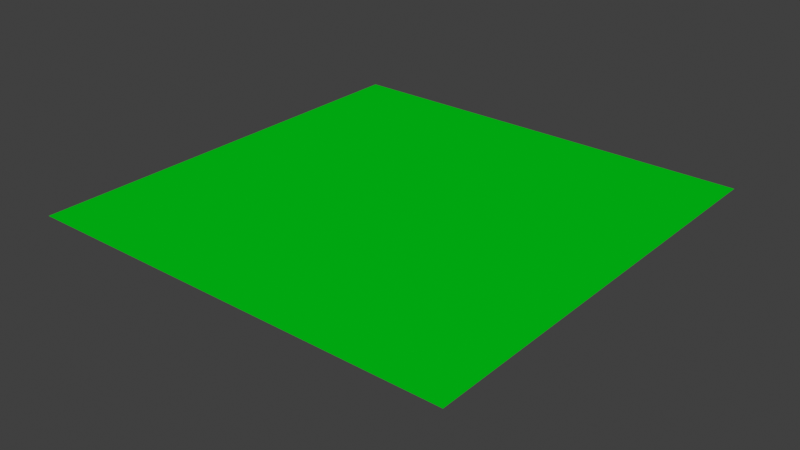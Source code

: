 # Source: Grass.blend  (saved by Blender 2.92.15; exported with 4.5.12 LTS)
import bpy
from mathutils import Matrix  # noqa: F401  (used for matrix-valued properties, if any)

bpy.ops.wm.read_factory_settings(use_empty=True)
scene = bpy.context.scene
scene.name = 'Scene'

# ---- collections
col_grass = bpy.data.collections.new('Grass'); scene.collection.children.link(col_grass)

# ---- materials (node trees are filled in below, after node groups)
mat_material_002 = bpy.data.materials.new('Material.002')
mat_material_002.use_transparent_shadow = False
mat_material_001 = bpy.data.materials.new('Material.001')
mat_material_001.use_transparent_shadow = False

# ---- material node trees
mat_material_002.use_nodes = True; mat_material_002.node_tree.nodes.clear()
_N = mat_material_002.node_tree.nodes; _L = mat_material_002.node_tree.links
n0 = _N.new('ShaderNodeOutputMaterial'); n0.name = 'Material Output'; n0.location = (300, 300)
n1 = _N.new('ShaderNodeRGB'); n1.name = 'RGB'; n1.location = (60, 320)
n1.outputs[0].default_value = (0.0, 0.381, 0.00527, 1.0)
_L.new(n1.outputs[0], n0.inputs[0])
n0.is_active_output = True
mat_material_001.use_nodes = True; mat_material_001.node_tree.nodes.clear()
_N = mat_material_001.node_tree.nodes; _L = mat_material_001.node_tree.links
n0 = _N.new('ShaderNodeTexCoord'); n0.name = 'Texture Coordinate'; n0.location = (-140, 360)
n1 = _N.new('ShaderNodeTexGradient'); n1.name = 'Gradient Texture'; n1.location = (300, 360)
n2 = _N.new('ShaderNodeMapping'); n2.name = 'Mapping'; n2.location = (80, 360)
n3 = _N.new('ShaderNodeOutputMaterial'); n3.name = 'Material Output'; n3.location = (860, 300)
n4 = _N.new('ShaderNodeValToRGB'); n4.name = 'ColorRamp'; n4.location = (500, 360)
while len(n4.color_ramp.elements) > 1: n4.color_ramp.elements.remove(n4.color_ramp.elements[-1])
n4.color_ramp.elements[0].position = 0.0; n4.color_ramp.elements[0].color = (0.1651, 1.0, 0.114, 1.0)
_e = n4.color_ramp.elements.new(0.6775); _e.color = (0.07275, 0.5, 0.029, 1.0)
_e = n4.color_ramp.elements.new(1.0); _e.color = (0.008134, 1.0, 0.0, 1.0)
_L.new(n0.outputs[2], n2.inputs[0])
_L.new(n2.outputs[0], n1.inputs[0])
_L.new(n1.outputs[0], n4.inputs[0])
_L.new(n4.outputs[0], n3.inputs[0])
n3.is_active_output = True

# ---- world
world_world = bpy.data.worlds.new('World'); scene.world = world_world
world_world.use_nodes = True; world_world.node_tree.nodes.clear()
_N = world_world.node_tree.nodes; _L = world_world.node_tree.links
n0 = _N.new('ShaderNodeOutputWorld'); n0.name = 'World Output'; n0.location = (300, 300)
n1 = _N.new('ShaderNodeBackground'); n1.name = 'Background'; n1.location = (10, 300)
n1.inputs[0].default_value = (0.05088, 0.05088, 0.05088, 1.0)
_L.new(n1.outputs[0], n0.inputs[0])
n0.is_active_output = True
world_world.color = (0.05088, 0.05088, 0.05088)
world_world.use_sun_shadow = False
world_world.sun_shadow_jitter_overblur = 0.0

# ---- meshes
me_plane = bpy.data.meshes.new('Plane')
me_plane.from_pydata([(-1.0, -1.0, 0.0), (1.0, -1.0, 0.0), (-1.0, 1.0, 0.0), (1.0, 1.0, 0.0)], [], [(0, 1, 3, 2)])
_uv = me_plane.uv_layers.new(name='UVMap')
_uv.uv.foreach_set('vector', [0.0, 0.0, 1.0, 0.0, 1.0, 1.0, 0.0, 1.0])
me_plane.materials.append(mat_material_002)
me_plane.use_remesh_fix_poles = True
me_plane.use_remesh_preserve_attributes = False
me_plane.use_mirror_vertex_groups = False
me_plane.update()

# ---- curves / text
cu_nurbspath = bpy.data.curves.new('NurbsPath', 'CURVE')
cu_nurbspath.dimensions = '3D'
_sp = cu_nurbspath.splines.new('NURBS'); _sp.points.add(4)
_sp.points.foreach_set('co', [-3.651, 0.0, 0.0, 1.0, -2.651, 0.0, 0.0, 1.0, -1.651, 0.0, 0.0, 1.0, -0.6509, 0.0, 0.0, 1.0, 0.3491, 0.0, 0.0, 1.0])
_sp.points.foreach_set('radius', [0.01507, 0.4972, 1.0, 1.0, 0.2233])
_sp.order_u = 5
_sp.order_v = 0
_sp.resolution_u = 1
_sp.use_endpoint_u = True
cu_nurbspath.materials.append(mat_material_001)
cu_nurbspath.use_path = True
cu_nurbspath.use_path_clamp = True
cu_nurbspath.bevel_depth = 0.5
cu_nurbspath.resolution_u = 1
cu_nurbspath.fill_mode = 'FULL'
cu_nurbspath_001 = bpy.data.curves.new('NurbsPath.001', 'CURVE')
cu_nurbspath_001.dimensions = '3D'
_sp = cu_nurbspath_001.splines.new('NURBS'); _sp.points.add(4)
_sp.points.foreach_set('co', [-3.651, 0.2904, 0.2584, 1.0, -2.651, 0.0, 0.0, 1.0, -1.651, 0.0, -0.4483, 1.0, -0.6509, 0.0, 0.26, 1.0, 0.3491, 0.0, 0.0, 1.0])
_sp.points.foreach_set('radius', [0.01507, 0.4972, 1.0, 1.0, 0.2233])
_sp.order_u = 5
_sp.order_v = 0
_sp.resolution_u = 1
_sp.use_endpoint_u = True
cu_nurbspath_001.materials.append(mat_material_001)
cu_nurbspath_001.use_path = True
cu_nurbspath_001.use_path_clamp = True
cu_nurbspath_001.bevel_depth = 0.5
cu_nurbspath_001.resolution_u = 1
cu_nurbspath_001.fill_mode = 'FULL'
cu_nurbspath_002 = bpy.data.curves.new('NurbsPath.002', 'CURVE')
cu_nurbspath_002.dimensions = '3D'
_sp = cu_nurbspath_002.splines.new('NURBS'); _sp.points.add(4)
_sp.points.foreach_set('co', [-3.651, -0.4466, -0.2951, 1.0, -2.651, 0.0, 0.0, 1.0, -1.651, 0.0, 0.3646, 1.0, -0.6509, 0.0, -0.4238, 1.0, 0.3491, 0.0, 0.0, 1.0])
_sp.points.foreach_set('radius', [0.01507, 0.4972, 1.0, 1.0, 0.2233])
_sp.order_u = 5
_sp.order_v = 0
_sp.resolution_u = 1
_sp.use_endpoint_u = True
cu_nurbspath_002.materials.append(mat_material_001)
cu_nurbspath_002.use_path = True
cu_nurbspath_002.use_path_clamp = True
cu_nurbspath_002.bevel_depth = 0.5
cu_nurbspath_002.resolution_u = 1
cu_nurbspath_002.fill_mode = 'FULL'
cu_nurbspath_003 = bpy.data.curves.new('NurbsPath.003', 'CURVE')
cu_nurbspath_003.dimensions = '3D'
_sp = cu_nurbspath_003.splines.new('NURBS'); _sp.points.add(4)
_sp.points.foreach_set('co', [-3.651, 0.0, 0.0, 1.0, -2.651, 0.0, -0.4166, 1.0, -1.651, 0.0, 0.0, 1.0, -0.6509, 0.0, -0.4902, 1.0, 0.3491, 0.0, 0.0, 1.0])
_sp.points.foreach_set('radius', [0.01507, 0.4972, 1.0, 1.0, 0.2233])
_sp.order_u = 5
_sp.order_v = 0
_sp.resolution_u = 1
_sp.use_endpoint_u = True
cu_nurbspath_003.materials.append(mat_material_001)
cu_nurbspath_003.use_path = True
cu_nurbspath_003.use_path_clamp = True
cu_nurbspath_003.bevel_depth = 0.5
cu_nurbspath_003.resolution_u = 1
cu_nurbspath_003.fill_mode = 'FULL'

# ---- objects
ob_plane = bpy.data.objects.new('Plane', me_plane)
ob_wind = bpy.data.objects.new('Wind', None)
ob_turbulence = bpy.data.objects.new('Turbulence', None)
ob_nurbspath = bpy.data.objects.new('NurbsPath', cu_nurbspath)
ob_nurbspath_001 = bpy.data.objects.new('NurbsPath.001', cu_nurbspath_001)
ob_nurbspath_002 = bpy.data.objects.new('NurbsPath.002', cu_nurbspath_002)
ob_nurbspath_003 = bpy.data.objects.new('NurbsPath.003', cu_nurbspath_003)

# ---- transforms, parenting, visibility, modifiers, constraints
ob_plane.location = (0.0, 0.0, 0.0)
ob_plane.rotation_euler = (0.0, 3.142, 0.0)
ob_plane.scale = (10.0, 10.0, 10.0)
ob_plane.lineart.crease_threshold = 0.0
_m = ob_plane.modifiers.new('ParticleSettings', 'PARTICLE_SYSTEM')
ob_wind.location = (0.0, 0.0, 4.0)
ob_wind.rotation_euler = (0.0, 0.0, 4.206)
ob_wind.lineart.crease_threshold = 0.0
ob_turbulence.parent = ob_wind
ob_turbulence.matrix_parent_inverse = Matrix(((0.9998, 0.01745, 0.0, -0.0), (-0.01745, 0.9998, -0.0, 0.0), (0.0, -0.0, 1.0, -2.0), (-0.0, 0.0, -0.0, 1.0)))
ob_turbulence.location = (0.0, -3.0, 2.0)
ob_turbulence.lineart.crease_threshold = 0.0
ob_nurbspath.location = (0.0, -1.847, -1.0)
ob_nurbspath.lineart.crease_threshold = 0.0
ob_nurbspath_001.location = (0.0, 0.7802, -1.0)
ob_nurbspath_001.lineart.crease_threshold = 0.0
ob_nurbspath_002.location = (0.0, -0.9646, -1.0)
ob_nurbspath_002.lineart.crease_threshold = 0.0
ob_nurbspath_003.location = (0.0, -0.06834, -1.0)
ob_nurbspath_003.lineart.crease_threshold = 0.0

# ---- collection membership
scene.collection.objects.link(ob_plane)
scene.collection.objects.link(ob_wind)
scene.collection.objects.link(ob_turbulence)
col_grass.objects.link(ob_nurbspath)
col_grass.objects.link(ob_nurbspath_001)
col_grass.objects.link(ob_nurbspath_002)
col_grass.objects.link(ob_nurbspath_003)

# ---- scene / render settings (as saved in the file)
scene.frame_start = 1; scene.frame_end = 360; scene.frame_set(241)
scene.render.engine = 'BLENDER_EEVEE_NEXT'
scene.cycles.use_denoising = False
scene.cycles.samples = 128
scene.cycles.sampling_pattern = 'TABULATED_SOBOL'
scene.cycles.use_adaptive_sampling = False
scene.cycles.use_light_tree = False
scene.view_settings.look = 'High Contrast'
scene.view_settings.view_transform = 'Standard'
bpy.context.view_layer.update()

# ---- added for rendering (the .blend has no active camera and no usable light): camera, sun
cam_auto = bpy.data.cameras.new('AutoCamera')
cam_auto.lens = 50.0
cam_auto.sensor_width = 36.0
cam_auto.clip_end = 1000.0
ob_auto_camera = bpy.data.objects.new('AutoCamera', cam_auto)
scene.collection.objects.link(ob_auto_camera)
ob_auto_camera.location = (26.3023, -31.5627, 19.979)
ob_auto_camera.rotation_euler = (1.09748, -7.21219e-08, 0.694738)
scene.camera = ob_auto_camera
light_auto_sun = bpy.data.lights.new('AutoSun', 'SUN')
light_auto_sun.energy = 3.0
light_auto_sun.angle = 0.0523599
ob_auto_sun = bpy.data.objects.new('AutoSun', light_auto_sun)
scene.collection.objects.link(ob_auto_sun)
ob_auto_sun.rotation_euler = (0.872665, 0.174533, 0.523599)
bpy.context.view_layer.update()
